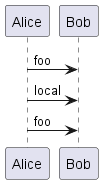

The diagram above was rendered by PlantUML. Its source (embedded in the PNG):
@startuml
!procedure $dummy()
!local $ijk = "local"
Alice -> Bob : $ijk
!endprocedure

!global $ijk = "foo"

Alice -> Bob : $ijk
$dummy()
Alice -> Bob : $ijk
@enduml